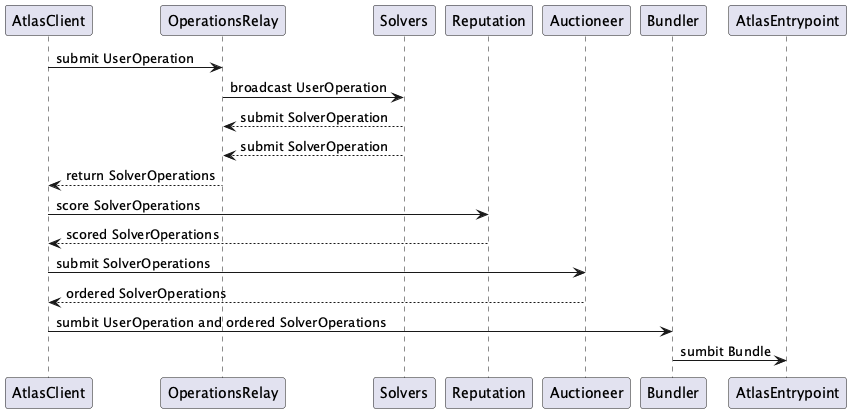

The diagram above was rendered by PlantUML. Its source (embedded in the PNG):
@startuml
participant AtlasClient
participant OperationsRelay
participant Solvers
participant Reputation
participant Auctioneer
participant Bundler
participant AtlasEntrypoint

AtlasClient -> OperationsRelay : submit UserOperation
OperationsRelay -> Solvers : broadcast UserOperation
Solvers --> OperationsRelay : submit SolverOperation
Solvers --> OperationsRelay : submit SolverOperation
OperationsRelay --> AtlasClient : return SolverOperations
AtlasClient -> Reputation : score SolverOperations
Reputation --> AtlasClient : scored SolverOperations
AtlasClient -> Auctioneer : submit SolverOperations
Auctioneer --> AtlasClient : ordered SolverOperations
AtlasClient -> Bundler : sumbit UserOperation and ordered SolverOperations
Bundler -> AtlasEntrypoint : sumbit Bundle
@enduml